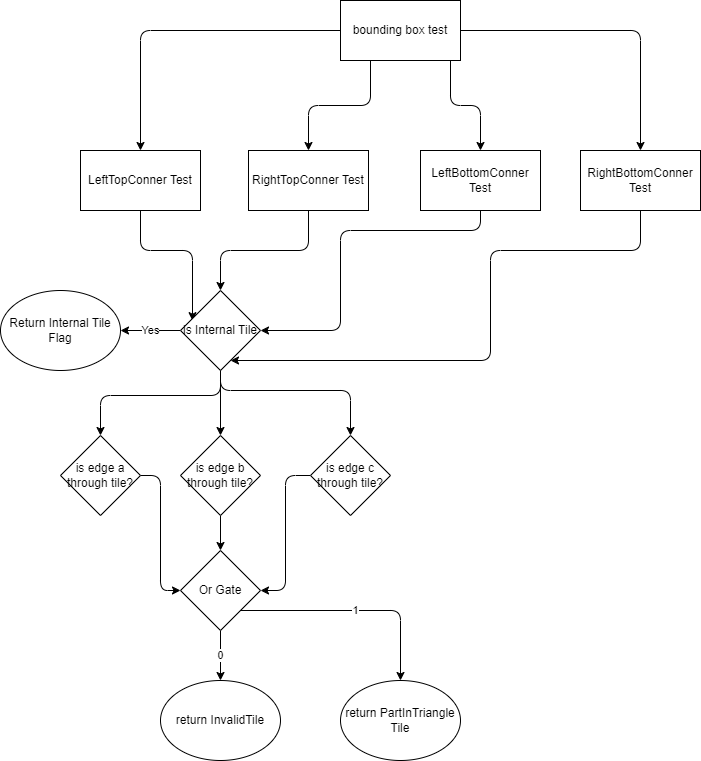

The diagram above was exported from draw.io. Its source (the exported page's mxGraphModel, read from the mxfile embedded in the PNG):
<mxGraphModel dx="794" dy="434" grid="1" gridSize="10" guides="1" tooltips="1" connect="1" arrows="1" fold="1" page="1" pageScale="1" pageWidth="827" pageHeight="1169" math="1" shadow="0">
  <root>
    <mxCell id="0" />
    <mxCell id="1" parent="0" />
    <mxCell id="175" value="2*2tile" style="edgeStyle=orthogonalEdgeStyle;html=1;entryX=0.5;entryY=0;entryDx=0;entryDy=0;" parent="1" source="164" edge="1">
      <mxGeometry relative="1" as="geometry">
        <Array as="points">
          <mxPoint x="760" y="320" />
          <mxPoint x="760" y="10" />
          <mxPoint x="330" y="10" />
        </Array>
        <mxPoint x="330" y="70" as="targetPoint" />
      </mxGeometry>
    </mxCell>
    <mxCell id="190" style="edgeStyle=orthogonalEdgeStyle;html=1;entryX=0.15;entryY=0.377;entryDx=0;entryDy=0;entryPerimeter=0;" edge="1" parent="1" source="180" target="189">
      <mxGeometry relative="1" as="geometry" />
    </mxCell>
    <mxCell id="180" value="LeftTopConner Test" style="rounded=0;whiteSpace=wrap;html=1;" vertex="1" parent="1">
      <mxGeometry x="80" y="220" width="120" height="60" as="geometry" />
    </mxCell>
    <mxCell id="191" style="edgeStyle=orthogonalEdgeStyle;html=1;entryX=0.5;entryY=0;entryDx=0;entryDy=0;" edge="1" parent="1" source="181" target="189">
      <mxGeometry relative="1" as="geometry" />
    </mxCell>
    <mxCell id="181" value="RightTopConner Test" style="rounded=0;whiteSpace=wrap;html=1;" vertex="1" parent="1">
      <mxGeometry x="248" y="220" width="120" height="60" as="geometry" />
    </mxCell>
    <mxCell id="192" style="edgeStyle=orthogonalEdgeStyle;html=1;entryX=1;entryY=0.5;entryDx=0;entryDy=0;" edge="1" parent="1" source="182" target="189">
      <mxGeometry relative="1" as="geometry">
        <Array as="points">
          <mxPoint x="480" y="300" />
          <mxPoint x="340" y="300" />
          <mxPoint x="340" y="400" />
        </Array>
      </mxGeometry>
    </mxCell>
    <mxCell id="182" value="LeftBottomConner Test" style="rounded=0;whiteSpace=wrap;html=1;" vertex="1" parent="1">
      <mxGeometry x="420" y="220" width="120" height="60" as="geometry" />
    </mxCell>
    <mxCell id="194" style="edgeStyle=orthogonalEdgeStyle;html=1;" edge="1" parent="1" source="183" target="189">
      <mxGeometry relative="1" as="geometry">
        <Array as="points">
          <mxPoint x="640" y="320" />
          <mxPoint x="490" y="320" />
          <mxPoint x="490" y="430" />
        </Array>
      </mxGeometry>
    </mxCell>
    <mxCell id="183" value="RightBottomConner Test" style="rounded=0;whiteSpace=wrap;html=1;" vertex="1" parent="1">
      <mxGeometry x="580" y="220" width="120" height="60" as="geometry" />
    </mxCell>
    <mxCell id="185" value="" style="edgeStyle=orthogonalEdgeStyle;html=1;" edge="1" parent="1" source="184" target="182">
      <mxGeometry relative="1" as="geometry">
        <Array as="points">
          <mxPoint x="450" y="175" />
          <mxPoint x="480" y="175" />
        </Array>
      </mxGeometry>
    </mxCell>
    <mxCell id="186" style="edgeStyle=orthogonalEdgeStyle;html=1;entryX=0.5;entryY=0;entryDx=0;entryDy=0;" edge="1" parent="1" source="184" target="181">
      <mxGeometry relative="1" as="geometry">
        <Array as="points">
          <mxPoint x="370" y="175" />
          <mxPoint x="308" y="175" />
        </Array>
      </mxGeometry>
    </mxCell>
    <mxCell id="187" style="edgeStyle=orthogonalEdgeStyle;html=1;entryX=0.5;entryY=0;entryDx=0;entryDy=0;" edge="1" parent="1" source="184" target="180">
      <mxGeometry relative="1" as="geometry" />
    </mxCell>
    <mxCell id="188" style="edgeStyle=orthogonalEdgeStyle;html=1;entryX=0.5;entryY=0;entryDx=0;entryDy=0;" edge="1" parent="1" source="184" target="183">
      <mxGeometry relative="1" as="geometry" />
    </mxCell>
    <mxCell id="184" value="bounding box test" style="rounded=0;whiteSpace=wrap;html=1;" vertex="1" parent="1">
      <mxGeometry x="340" y="70" width="120" height="60" as="geometry" />
    </mxCell>
    <mxCell id="195" style="edgeStyle=orthogonalEdgeStyle;html=1;entryX=0.5;entryY=0;entryDx=0;entryDy=0;" edge="1" parent="1" source="189" target="198">
      <mxGeometry relative="1" as="geometry">
        <mxPoint x="220" y="490" as="targetPoint" />
        <Array as="points">
          <mxPoint x="220" y="465" />
          <mxPoint x="100" y="465" />
        </Array>
      </mxGeometry>
    </mxCell>
    <mxCell id="196" value="Yes" style="edgeStyle=orthogonalEdgeStyle;html=1;entryX=1;entryY=0.5;entryDx=0;entryDy=0;" edge="1" parent="1" source="189" target="197">
      <mxGeometry relative="1" as="geometry">
        <mxPoint x="130" y="400" as="targetPoint" />
      </mxGeometry>
    </mxCell>
    <mxCell id="201" style="edgeStyle=orthogonalEdgeStyle;html=1;entryX=0.5;entryY=0;entryDx=0;entryDy=0;" edge="1" parent="1" source="189" target="199">
      <mxGeometry relative="1" as="geometry" />
    </mxCell>
    <mxCell id="202" style="edgeStyle=orthogonalEdgeStyle;html=1;entryX=0.5;entryY=0;entryDx=0;entryDy=0;" edge="1" parent="1" source="189" target="200">
      <mxGeometry relative="1" as="geometry">
        <Array as="points">
          <mxPoint x="220" y="460" />
          <mxPoint x="350" y="460" />
        </Array>
      </mxGeometry>
    </mxCell>
    <mxCell id="189" value="is Internal Tile" style="rhombus;whiteSpace=wrap;html=1;" vertex="1" parent="1">
      <mxGeometry x="180" y="360" width="80" height="80" as="geometry" />
    </mxCell>
    <mxCell id="197" value="Return Internal Tile Flag" style="ellipse;whiteSpace=wrap;html=1;" vertex="1" parent="1">
      <mxGeometry y="360" width="120" height="80" as="geometry" />
    </mxCell>
    <mxCell id="204" style="edgeStyle=orthogonalEdgeStyle;html=1;entryX=0;entryY=0.5;entryDx=0;entryDy=0;" edge="1" parent="1" source="198" target="203">
      <mxGeometry relative="1" as="geometry" />
    </mxCell>
    <mxCell id="198" value="is edge a through tile?" style="rhombus;whiteSpace=wrap;html=1;" vertex="1" parent="1">
      <mxGeometry x="60" y="505" width="80" height="80" as="geometry" />
    </mxCell>
    <mxCell id="205" style="edgeStyle=orthogonalEdgeStyle;html=1;entryX=0.5;entryY=0;entryDx=0;entryDy=0;" edge="1" parent="1" source="199" target="203">
      <mxGeometry relative="1" as="geometry" />
    </mxCell>
    <mxCell id="199" value="is edge b through tile?" style="rhombus;whiteSpace=wrap;html=1;" vertex="1" parent="1">
      <mxGeometry x="180" y="505" width="80" height="80" as="geometry" />
    </mxCell>
    <mxCell id="206" style="edgeStyle=orthogonalEdgeStyle;html=1;entryX=1;entryY=0.5;entryDx=0;entryDy=0;" edge="1" parent="1" source="200" target="203">
      <mxGeometry relative="1" as="geometry" />
    </mxCell>
    <mxCell id="200" value="is edge c through tile?" style="rhombus;whiteSpace=wrap;html=1;" vertex="1" parent="1">
      <mxGeometry x="310" y="505" width="80" height="80" as="geometry" />
    </mxCell>
    <mxCell id="207" value="0" style="edgeStyle=orthogonalEdgeStyle;html=1;" edge="1" parent="1" source="203">
      <mxGeometry relative="1" as="geometry">
        <mxPoint x="220" y="750" as="targetPoint" />
      </mxGeometry>
    </mxCell>
    <mxCell id="210" value="1" style="edgeStyle=orthogonalEdgeStyle;html=1;entryX=0.5;entryY=0;entryDx=0;entryDy=0;" edge="1" parent="1" source="203" target="209">
      <mxGeometry relative="1" as="geometry">
        <Array as="points">
          <mxPoint x="400" y="680" />
        </Array>
      </mxGeometry>
    </mxCell>
    <mxCell id="203" value="Or Gate" style="rhombus;whiteSpace=wrap;html=1;" vertex="1" parent="1">
      <mxGeometry x="180" y="620" width="80" height="80" as="geometry" />
    </mxCell>
    <mxCell id="208" value="return InvalidTile" style="ellipse;whiteSpace=wrap;html=1;" vertex="1" parent="1">
      <mxGeometry x="160" y="750" width="120" height="80" as="geometry" />
    </mxCell>
    <mxCell id="209" value="return PartInTriangle Tile" style="ellipse;whiteSpace=wrap;html=1;" vertex="1" parent="1">
      <mxGeometry x="340" y="750" width="120" height="80" as="geometry" />
    </mxCell>
  </root>
</mxGraphModel>